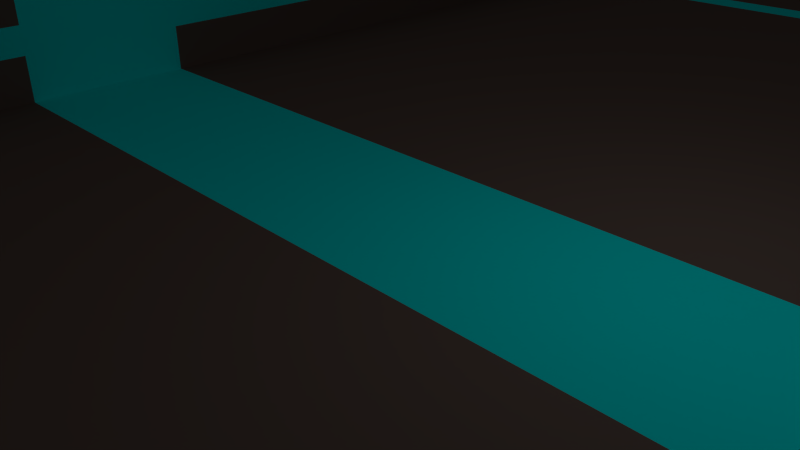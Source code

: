 # Source: playground.blend  (saved by Blender 2.74.0; exported with 4.5.12 LTS)
import bpy
from mathutils import Matrix  # noqa: F401  (used for matrix-valued properties, if any)

bpy.ops.wm.read_factory_settings(use_empty=True)
scene = bpy.context.scene
scene.name = 'Scene'

# ---- collections
col_collection_1 = bpy.data.collections.new('Collection 1'); scene.collection.children.link(col_collection_1)

# ---- materials (node trees are filled in below, after node groups)
mat_material = bpy.data.materials.new('Material')
mat_material.alpha_threshold = 0.0
mat_material.use_transparent_shadow = False
mat_material.diffuse_color = (0.1282, 0.08945, 0.07595, 1.0)
mat_material.roughness = 0.5
mat_material.line_color = (0.0, 0.0, 0.0, 1.0)
mat_lights = bpy.data.materials.new('lights')
mat_lights.alpha_threshold = 0.0
mat_lights.use_transparent_shadow = False
mat_lights.diffuse_color = (0.0, 0.8, 0.8, 1.0)
mat_lights.roughness = 0.5

# ---- material node trees

# ---- world
world_world = bpy.data.worlds.new('World'); scene.world = world_world
world_world.color = (0.05088, 0.05088, 0.05088)
world_world.use_sun_shadow = False
world_world.sun_shadow_jitter_overblur = 0.0
world_world.cycles.sampling_method = 'MANUAL'
world_world.cycles.sample_map_resolution = 256

# ---- cameras
cam_camera = bpy.data.cameras.new('Camera')
cam_camera.clip_end = 100.0
cam_camera.lens = 35.0
cam_camera.sensor_width = 32.0
cam_camera.sensor_height = 18.0
cam_camera.ortho_scale = 7.314
cam_camera.dof.focus_distance = 0.0
cam_camera.dof.aperture_fstop = 128.0

# ---- lights
light_lamp = bpy.data.lights.new('Lamp', 'POINT')
light_lamp.transmission_factor = 0.0
light_lamp.cutoff_distance = 30.0
light_lamp.energy = 100.0
light_lamp.shadow_buffer_clip_start = 1.001
light_lamp.shadow_soft_size = 0.1
light_lamp.shadow_maximum_resolution = 0.006
light_lamp.use_absolute_resolution = True
light_lamp.cycles.use_multiple_importance_sampling = False

# ---- meshes
me_cube_001 = bpy.data.meshes.new('Cube.001')
me_cube_001.from_pydata([(-9.052, 3.794, -1.0), (-9.052, 3.794, 1.0), (-9.052, 5.794, -1.0), (-9.052, 5.794, 1.0), (-7.052, 3.794, -1.0), (-7.052, 3.794, 1.0), (-7.052, 5.794, -1.0), (-7.052, 5.794, 1.0), (-9.052, 6.316, 1.0), (-9.052, 6.316, -1.0), (-7.052, 6.316, 1.0), (-7.052, 6.316, -1.0), (-9.052, 3.611, -1.0), (-9.052, 3.611, 1.0), (-7.052, 3.611, 1.0), (-7.052, 3.611, -1.0), (-9.052, 0.3817, -1.0), (-9.052, 0.3817, 1.0), (-7.052, 0.3817, 1.0), (-7.052, 0.3817, -1.0), (-9.052, -0.00665, -1.0), (-9.052, -0.00665, 1.0), (-7.052, -0.00665, 1.0), (-7.052, -0.00665, -1.0), (-0.002229, 5.794, 1.0), (-0.002229, 5.794, -1.0), (-0.002229, 3.794, 1.0), (-0.002229, 3.794, -1.0), (-0.002229, 6.316, 1.0), (-0.002229, 6.316, -1.0), (-0.002229, 3.611, 1.0), (-0.002229, 3.611, -1.0), (-0.002229, 0.3817, 1.0), (-0.002229, 0.3817, -1.0), (-0.002229, -0.00665, 1.0), (-0.002229, -0.00665, -1.0), (-9.052, 3.794, 2.077), (-9.052, 5.794, 2.077), (-7.052, 5.794, 2.077), (-7.052, 3.794, 2.077), (-9.052, 6.316, 2.077), (-7.052, 6.316, 2.077), (-7.052, 3.611, 2.077), (-9.052, 3.611, 2.077), (-7.052, 0.3817, 2.077), (-9.052, 0.3817, 2.077), (-7.052, -0.00665, 2.077), (-9.052, -0.00665, 2.077), (-0.002229, 6.316, 2.077), (-0.002229, 5.794, 2.077), (-9.052, 3.794, 2.757), (-9.052, 5.794, 2.757), (-7.052, 5.794, 2.757), (-7.052, 3.794, 2.757), (-9.052, 6.316, 2.757), (-7.052, 6.316, 2.757), (-7.052, 3.611, 2.757), (-9.052, 3.611, 2.757), (-7.052, 0.3817, 2.757), (-9.052, 0.3817, 2.757), (-7.052, -0.00665, 2.757), (-9.052, -0.00665, 2.757), (-0.002229, 6.316, 2.757), (-0.002229, 5.794, 2.757), (-9.052, 3.794, 3.833), (-9.052, 5.794, 3.833), (-7.052, 5.794, 3.833), (-7.052, 3.794, 3.833), (-9.052, 6.316, 3.833), (-7.052, 6.316, 3.833), (-7.052, 3.611, 3.833), (-9.052, 3.611, 3.833), (-7.052, 0.3817, 3.833), (-9.052, 0.3817, 3.833), (-7.052, -0.00665, 3.833), (-9.052, -0.00665, 3.833), (-0.002229, 6.316, 3.833), (-0.002229, 5.794, 3.833), (9.052, 3.794, -1.0), (9.052, 3.794, 1.0), (9.052, 5.794, -1.0), (9.052, 5.794, 1.0), (7.052, 3.794, -1.0), (7.052, 3.794, 1.0), (7.052, 5.794, -1.0), (7.052, 5.794, 1.0), (9.052, 6.316, 1.0), (9.052, 6.316, -1.0), (7.052, 6.316, 1.0), (7.052, 6.316, -1.0), (9.052, 3.611, -1.0), (9.052, 3.611, 1.0), (7.052, 3.611, 1.0), (7.052, 3.611, -1.0), (9.052, 0.3817, -1.0), (9.052, 0.3817, 1.0), (7.052, 0.3817, 1.0), (7.052, 0.3817, -1.0), (9.052, -0.00665, -1.0), (9.052, -0.00665, 1.0), (7.052, -0.00665, 1.0), (7.052, -0.00665, -1.0), (9.052, 3.794, 2.077), (9.052, 5.794, 2.077), (7.052, 5.794, 2.077), (7.052, 3.794, 2.077), (9.052, 6.316, 2.077), (7.052, 6.316, 2.077), (7.052, 3.611, 2.077), (9.052, 3.611, 2.077), (7.052, 0.3817, 2.077), (9.052, 0.3817, 2.077), (7.052, -0.00665, 2.077), (9.052, -0.00665, 2.077), (9.052, 3.794, 2.757), (9.052, 5.794, 2.757), (7.052, 5.794, 2.757), (7.052, 3.794, 2.757), (9.052, 6.316, 2.757), (7.052, 6.316, 2.757), (7.052, 3.611, 2.757), (9.052, 3.611, 2.757), (7.052, 0.3817, 2.757), (9.052, 0.3817, 2.757), (7.052, -0.00665, 2.757), (9.052, -0.00665, 2.757), (9.052, 3.794, 3.833), (9.052, 5.794, 3.833), (7.052, 5.794, 3.833), (7.052, 3.794, 3.833), (9.052, 6.316, 3.833), (7.052, 6.316, 3.833), (7.052, 3.611, 3.833), (9.052, 3.611, 3.833), (7.052, 0.3817, 3.833), (9.052, 0.3817, 3.833), (7.052, -0.00665, 3.833), (9.052, -0.00665, 3.833), (-9.052, -3.794, -1.0), (-9.052, -3.794, 1.0), (-9.052, -5.794, -1.0), (-9.052, -5.794, 1.0), (-7.052, -3.794, -1.0), (-7.052, -3.794, 1.0), (-7.052, -5.794, -1.0), (-7.052, -5.794, 1.0), (-9.052, -6.316, 1.0), (-9.052, -6.316, -1.0), (-7.052, -6.316, 1.0), (-7.052, -6.316, -1.0), (-9.052, -3.611, -1.0), (-9.052, -3.611, 1.0), (-7.052, -3.611, 1.0), (-7.052, -3.611, -1.0), (-9.052, -0.3817, -1.0), (-9.052, -0.3817, 1.0), (-7.052, -0.3817, 1.0), (-7.052, -0.3817, -1.0), (-0.002229, -5.794, 1.0), (-0.002229, -5.794, -1.0), (-0.002229, -3.794, 1.0), (-0.002229, -3.794, -1.0), (-0.002229, -6.316, 1.0), (-0.002229, -6.316, -1.0), (-0.002229, -3.611, 1.0), (-0.002229, -3.611, -1.0), (-0.002229, -0.3817, 1.0), (-0.002229, -0.3817, -1.0), (-9.052, -3.794, 2.077), (-9.052, -5.794, 2.077), (-7.052, -5.794, 2.077), (-7.052, -3.794, 2.077), (-9.052, -6.316, 2.077), (-7.052, -6.316, 2.077), (-7.052, -3.611, 2.077), (-9.052, -3.611, 2.077), (-7.052, -0.3817, 2.077), (-9.052, -0.3817, 2.077), (-0.002229, -6.316, 2.077), (-0.002229, -5.794, 2.077), (-9.052, -3.794, 2.757), (-9.052, -5.794, 2.757), (-7.052, -5.794, 2.757), (-7.052, -3.794, 2.757), (-9.052, -6.316, 2.757), (-7.052, -6.316, 2.757), (-7.052, -3.611, 2.757), (-9.052, -3.611, 2.757), (-7.052, -0.3817, 2.757), (-9.052, -0.3817, 2.757), (-0.002229, -6.316, 2.757), (-0.002229, -5.794, 2.757), (-9.052, -3.794, 3.833), (-9.052, -5.794, 3.833), (-7.052, -5.794, 3.833), (-7.052, -3.794, 3.833), (-9.052, -6.316, 3.833), (-7.052, -6.316, 3.833), (-7.052, -3.611, 3.833), (-9.052, -3.611, 3.833), (-7.052, -0.3817, 3.833), (-9.052, -0.3817, 3.833), (-0.002229, -6.316, 3.833), (-0.002229, -5.794, 3.833), (9.052, -3.794, -1.0), (9.052, -3.794, 1.0), (9.052, -5.794, -1.0), (9.052, -5.794, 1.0), (7.052, -3.794, -1.0), (7.052, -3.794, 1.0), (7.052, -5.794, -1.0), (7.052, -5.794, 1.0), (9.052, -6.316, 1.0), (9.052, -6.316, -1.0), (7.052, -6.316, 1.0), (7.052, -6.316, -1.0), (9.052, -3.611, -1.0), (9.052, -3.611, 1.0), (7.052, -3.611, 1.0), (7.052, -3.611, -1.0), (9.052, -0.3817, -1.0), (9.052, -0.3817, 1.0), (7.052, -0.3817, 1.0), (7.052, -0.3817, -1.0), (9.052, -3.794, 2.077), (9.052, -5.794, 2.077), (7.052, -5.794, 2.077), (7.052, -3.794, 2.077), (9.052, -6.316, 2.077), (7.052, -6.316, 2.077), (7.052, -3.611, 2.077), (9.052, -3.611, 2.077), (7.052, -0.3817, 2.077), (9.052, -0.3817, 2.077), (9.052, -3.794, 2.757), (9.052, -5.794, 2.757), (7.052, -5.794, 2.757), (7.052, -3.794, 2.757), (9.052, -6.316, 2.757), (7.052, -6.316, 2.757), (7.052, -3.611, 2.757), (9.052, -3.611, 2.757), (7.052, -0.3817, 2.757), (9.052, -0.3817, 2.757), (9.052, -3.794, 3.833), (9.052, -5.794, 3.833), (7.052, -5.794, 3.833), (7.052, -3.794, 3.833), (9.052, -6.316, 3.833), (7.052, -6.316, 3.833), (7.052, -3.611, 3.833), (9.052, -3.611, 3.833), (7.052, -0.3817, 3.833), (9.052, -0.3817, 3.833)], [], [(1, 3, 2, 0), (6, 2, 9, 11), (19, 15, 31, 33), (0, 4, 15, 12), (0, 2, 6, 4), (21, 22, 46, 47), (8, 10, 11, 9), (14, 18, 32, 30), (22, 18, 44, 46), (2, 3, 8, 9), (12, 15, 19, 16), (17, 21, 47, 45), (22, 23, 35, 34), (1, 0, 12, 13), (16, 19, 23, 20), (24, 28, 48, 49), (23, 19, 33, 35), (13, 12, 16, 17), (22, 21, 20, 23), (28, 10, 41, 48), (18, 22, 34, 32), (17, 16, 20, 21), (24, 26, 27, 25), (24, 25, 29, 28), (27, 26, 30, 31), (31, 30, 32, 33), (33, 32, 34, 35), (5, 14, 30, 26), (15, 4, 27, 31), (7, 24, 49, 38), (6, 11, 29, 25), (11, 10, 28, 29), (4, 6, 25, 27), (7, 5, 26, 24), (47, 46, 60, 61), (46, 44, 58, 60), (45, 47, 61, 59), (49, 48, 62, 63), (48, 41, 55, 62), (38, 49, 63, 52), (13, 17, 45, 43), (18, 14, 42, 44), (1, 13, 43, 36), (14, 5, 39, 42), (8, 3, 37, 40), (10, 8, 40, 41), (5, 7, 38, 39), (3, 1, 36, 37), (61, 60, 74, 75), (60, 58, 72, 74), (59, 61, 75, 73), (63, 62, 76, 77), (62, 55, 69, 76), (52, 63, 77, 66), (43, 45, 59, 57), (44, 42, 56, 58), (36, 43, 57, 50), (42, 39, 53, 56), (40, 37, 51, 54), (41, 40, 54, 55), (39, 38, 52, 53), (37, 36, 50, 51), (67, 66, 65, 64), (65, 66, 69, 68), (67, 64, 71, 70), (70, 71, 73, 72), (72, 73, 75, 74), (69, 66, 77, 76), (57, 59, 73, 71), (58, 56, 70, 72), (50, 57, 71, 64), (56, 53, 67, 70), (54, 51, 65, 68), (55, 54, 68, 69), (53, 52, 66, 67), (51, 50, 64, 65), (79, 78, 80, 81), (84, 89, 87, 80), (78, 90, 93, 82), (78, 82, 84, 80), (99, 113, 112, 100), (86, 87, 89, 88), (100, 112, 110, 96), (80, 87, 86, 81), (90, 94, 97, 93), (95, 111, 113, 99), (79, 91, 90, 78), (94, 98, 101, 97), (91, 95, 94, 90), (100, 101, 98, 99), (95, 99, 98, 94), (113, 125, 124, 112), (112, 124, 122, 110), (111, 123, 125, 113), (91, 109, 111, 95), (96, 110, 108, 92), (79, 102, 109, 91), (92, 108, 105, 83), (86, 106, 103, 81), (88, 107, 106, 86), (83, 105, 104, 85), (81, 103, 102, 79), (125, 137, 136, 124), (124, 136, 134, 122), (123, 135, 137, 125), (109, 121, 123, 111), (110, 122, 120, 108), (102, 114, 121, 109), (108, 120, 117, 105), (106, 118, 115, 103), (107, 119, 118, 106), (105, 117, 116, 104), (103, 115, 114, 102), (129, 126, 127, 128), (127, 130, 131, 128), (129, 132, 133, 126), (132, 134, 135, 133), (134, 136, 137, 135), (121, 133, 135, 123), (122, 134, 132, 120), (114, 126, 133, 121), (120, 132, 129, 117), (118, 130, 127, 115), (119, 131, 130, 118), (117, 129, 128, 116), (115, 127, 126, 114), (97, 33, 31, 93), (92, 30, 32, 96), (100, 34, 35, 101), (101, 35, 33, 97), (28, 48, 107, 88), (96, 32, 34, 100), (83, 26, 30, 92), (93, 31, 27, 82), (85, 104, 49, 24), (84, 25, 29, 89), (89, 29, 28, 88), (82, 27, 25, 84), (85, 24, 26, 83), (48, 62, 119, 107), (104, 116, 63, 49), (62, 76, 131, 119), (116, 128, 77, 63), (131, 76, 77, 128), (139, 138, 140, 141), (144, 149, 147, 140), (157, 167, 165, 153), (138, 150, 153, 142), (138, 142, 144, 140), (146, 147, 149, 148), (152, 164, 166, 156), (140, 147, 146, 141), (150, 154, 157, 153), (139, 151, 150, 138), (158, 179, 178, 162), (151, 155, 154, 150), (162, 178, 173, 148), (158, 159, 161, 160), (158, 162, 163, 159), (161, 165, 164, 160), (165, 167, 166, 164), (143, 160, 164, 152), (153, 165, 161, 142), (145, 170, 179, 158), (144, 159, 163, 149), (149, 163, 162, 148), (142, 161, 159, 144), (145, 158, 160, 143), (179, 191, 190, 178), (178, 190, 185, 173), (170, 182, 191, 179), (151, 175, 177, 155), (156, 176, 174, 152), (139, 168, 175, 151), (152, 174, 171, 143), (146, 172, 169, 141), (148, 173, 172, 146), (143, 171, 170, 145), (141, 169, 168, 139), (191, 203, 202, 190), (190, 202, 197, 185), (182, 194, 203, 191), (175, 187, 189, 177), (176, 188, 186, 174), (168, 180, 187, 175), (174, 186, 183, 171), (172, 184, 181, 169), (173, 185, 184, 172), (171, 183, 182, 170), (169, 181, 180, 168), (195, 192, 193, 194), (193, 196, 197, 194), (195, 198, 199, 192), (198, 200, 201, 199), (197, 202, 203, 194), (187, 199, 201, 189), (188, 200, 198, 186), (180, 192, 199, 187), (186, 198, 195, 183), (184, 196, 193, 181), (185, 197, 196, 184), (183, 195, 194, 182), (181, 193, 192, 180), (205, 207, 206, 204), (210, 206, 213, 215), (204, 208, 219, 216), (204, 206, 210, 208), (212, 214, 215, 213), (206, 207, 212, 213), (216, 219, 223, 220), (205, 204, 216, 217), (217, 216, 220, 221), (217, 221, 233, 231), (222, 218, 230, 232), (205, 217, 231, 224), (218, 209, 227, 230), (212, 207, 225, 228), (214, 212, 228, 229), (209, 211, 226, 227), (207, 205, 224, 225), (231, 233, 243, 241), (232, 230, 240, 242), (224, 231, 241, 234), (230, 227, 237, 240), (228, 225, 235, 238), (229, 228, 238, 239), (227, 226, 236, 237), (225, 224, 234, 235), (247, 246, 245, 244), (245, 246, 249, 248), (247, 244, 251, 250), (250, 251, 253, 252), (241, 243, 253, 251), (242, 240, 250, 252), (234, 241, 251, 244), (240, 237, 247, 250), (238, 235, 245, 248), (239, 238, 248, 249), (237, 236, 246, 247), (235, 234, 244, 245), (223, 219, 165, 167), (218, 222, 166, 164), (162, 214, 229, 178), (209, 218, 164, 160), (219, 208, 161, 165), (211, 158, 179, 226), (210, 215, 163, 159), (215, 214, 162, 163), (208, 210, 159, 161), (211, 209, 160, 158), (178, 229, 239, 190), (226, 179, 191, 236), (190, 239, 249, 202), (236, 191, 203, 246), (249, 246, 203, 202), (22, 46, 176, 156), (155, 177, 47, 21), (154, 20, 23, 157), (23, 35, 167, 157), (156, 166, 34, 22), (155, 21, 20, 154), (167, 35, 34, 166), (46, 60, 188, 176), (177, 189, 61, 47), (60, 74, 200, 188), (189, 201, 75, 61), (200, 74, 75, 201), (100, 222, 232, 112), (221, 99, 113, 233), (220, 223, 101, 98), (221, 220, 98, 99), (112, 232, 242, 124), (233, 113, 125, 243), (124, 242, 252, 136), (243, 125, 137, 253), (252, 253, 137, 136), (101, 223, 167, 35), (222, 100, 34, 166)])
me_cube_001.polygons.foreach_set('material_index', [0, 0, 0, 0, 0, 0, 0, 0, 1, 0, 0, 0, 0, 0, 0, 0, 0, 0, 0, 0, 1, 0, 0, 0, 0, 0, 0, 1, 0, 0, 0, 0, 0, 0, 0, 1, 0, 0, 0, 1, 0, 0, 0, 1, 0, 0, 0, 0, 0, 1, 0, 0, 0, 0, 0, 1, 0, 1, 0, 0, 1, 0, 0, 0, 0, 0, 0, 0, 0, 0, 0, 1, 0, 0, 0, 0, 0, 0, 0, 0, 0, 0, 1, 0, 0, 0, 0, 0, 0, 0, 0, 0, 1, 0, 0, 0, 0, 1, 0, 0, 0, 0, 0, 1, 0, 0, 1, 0, 1, 0, 0, 1, 0, 0, 0, 0, 0, 0, 0, 0, 0, 1, 0, 0, 0, 0, 0, 0, 0, 0, 0, 1, 1, 0, 0, 0, 0, 0, 0, 0, 1, 0, 0, 0, 0, 0, 0, 0, 0, 0, 0, 0, 0, 0, 0, 0, 0, 0, 0, 0, 0, 1, 0, 0, 0, 0, 0, 0, 0, 0, 1, 0, 0, 0, 1, 0, 0, 0, 0, 0, 0, 0, 0, 1, 0, 1, 0, 0, 1, 0, 0, 0, 0, 0, 0, 0, 0, 0, 1, 0, 0, 0, 0, 0, 0, 0, 0, 0, 0, 0, 0, 0, 0, 0, 0, 1, 0, 0, 0, 0, 0, 1, 0, 1, 0, 0, 1, 0, 0, 0, 0, 0, 0, 0, 0, 1, 0, 0, 0, 0, 0, 0, 0, 1, 0, 0, 0, 0, 0, 0, 0, 1, 0, 0, 0, 1, 0, 0, 0, 1, 0, 0, 1, 0, 1, 0, 0, 1, 0, 0, 0, 1, 0, 1, 0, 0, 0, 1])
me_cube_001.materials.append(mat_material)
me_cube_001.materials.append(mat_lights)
me_cube_001.use_remesh_preserve_volume = False
me_cube_001.use_remesh_preserve_attributes = False
me_cube_001.use_mirror_vertex_groups = False
me_cube_001.update()

# ---- objects
ob_playground = bpy.data.objects.new('playground', me_cube_001)
ob_lamp = bpy.data.objects.new('Lamp', light_lamp)
ob_camera = bpy.data.objects.new('Camera', cam_camera)

# ---- transforms, parenting, visibility, modifiers, constraints
ob_playground.location = (0.0, 0.0, 0.0)
ob_playground.scale = (0.9799, 3.627, 0.7352)
ob_playground.lineart.crease_threshold = 0.0
ob_lamp.location = (4.076, 1.005, 5.904)
ob_lamp.rotation_euler = (0.6503, 0.05522, 1.866)
ob_lamp.lock_rotations_4d = False
ob_lamp.empty_display_type = 'ARROWS'
ob_lamp.color = (0.0, 0.0, 0.0, 0.0)
ob_lamp.lineart.crease_threshold = 0.0
ob_camera.location = (7.481, -6.508, 5.344)
ob_camera.rotation_euler = (1.109, 0.01082, 0.8149)
ob_camera.lock_rotations_4d = False
ob_camera.empty_display_type = 'ARROWS'
ob_camera.color = (0.0, 0.0, 0.0, 0.0)
ob_camera.display_type = 'WIRE'
ob_camera.lineart.crease_threshold = 0.0

# ---- collection membership
col_collection_1.objects.link(ob_playground)
col_collection_1.objects.link(ob_lamp)
col_collection_1.objects.link(ob_camera)

# ---- scene / render settings (as saved in the file)
scene.camera = ob_camera
scene.frame_start = 1; scene.frame_end = 250; scene.frame_set(1)
scene.render.engine = 'BLENDER_EEVEE_NEXT'
scene.render.resolution_percentage = 50
scene.render.dither_intensity = 0.0
scene.cycles.use_denoising = False
scene.cycles.samples = 10
scene.cycles.sampling_pattern = 'TABULATED_SOBOL'
scene.cycles.light_sampling_threshold = 0.0
scene.cycles.use_adaptive_sampling = False
scene.cycles.use_light_tree = False
scene.cycles.blur_glossy = 0.0
scene.cycles.pixel_filter_type = 'GAUSSIAN'
scene.cycles.sample_clamp_indirect = 0.0
scene.view_settings.view_transform = 'Standard'
bpy.context.view_layer.update()
